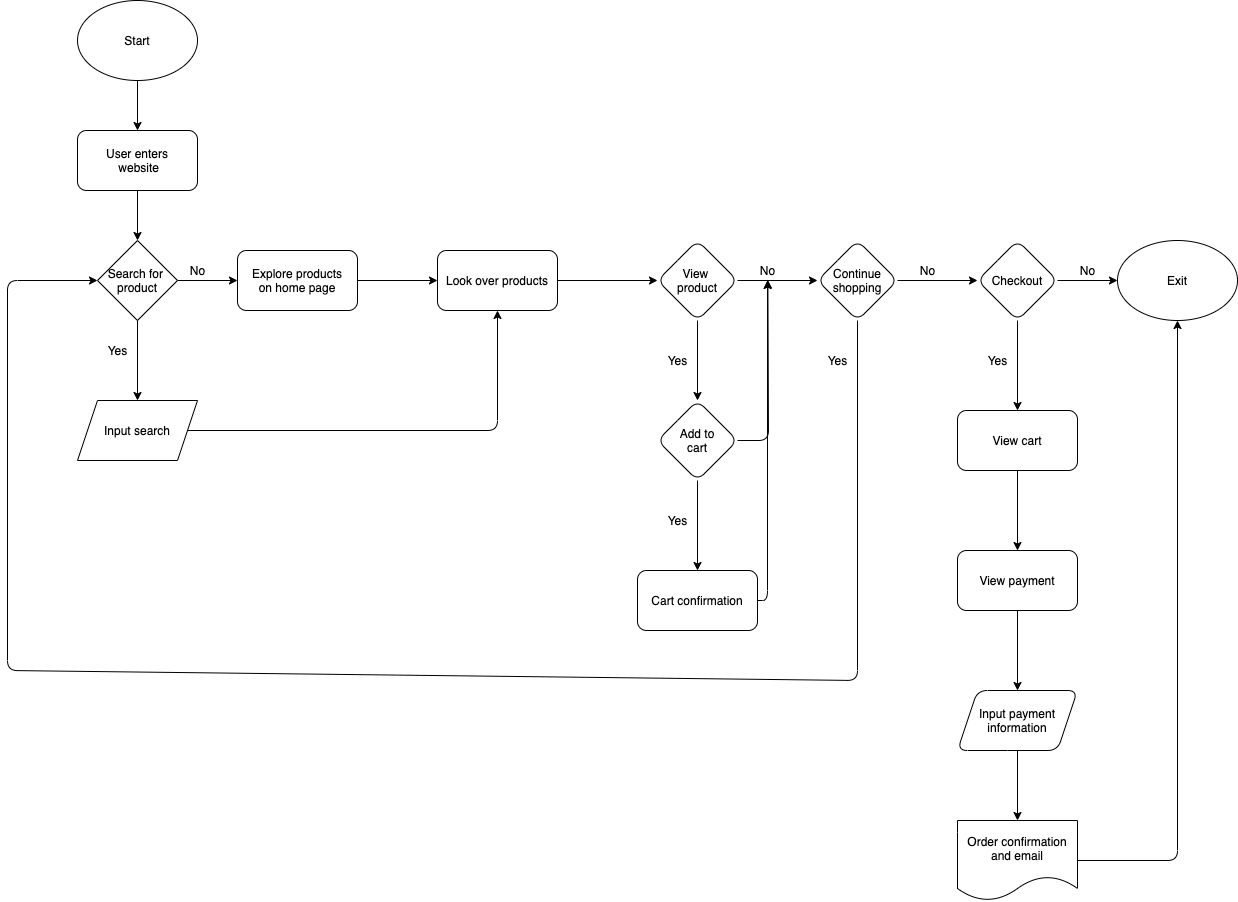

The diagram above was exported from draw.io. Its source (the exported page's mxGraphModel, read from the mxfile embedded in the PNG):
<mxGraphModel dx="3020" dy="1943" grid="1" gridSize="10" guides="1" tooltips="1" connect="1" arrows="1" fold="1" page="1" pageScale="1" pageWidth="850" pageHeight="1100" math="0" shadow="0">
  <root>
    <mxCell id="0" />
    <mxCell id="1" parent="0" />
    <mxCell id="107" value="" style="edgeStyle=orthogonalEdgeStyle;rounded=0;orthogonalLoop=1;jettySize=auto;html=1;entryX=0.5;entryY=0;entryDx=0;entryDy=0;" edge="1" parent="1" source="105" target="119">
      <mxGeometry relative="1" as="geometry">
        <Array as="points" />
      </mxGeometry>
    </mxCell>
    <mxCell id="105" value="Start" style="ellipse;whiteSpace=wrap;html=1;" vertex="1" parent="1">
      <mxGeometry x="190" width="120" height="80" as="geometry" />
    </mxCell>
    <mxCell id="114" value="" style="edgeStyle=orthogonalEdgeStyle;rounded=0;orthogonalLoop=1;jettySize=auto;html=1;" edge="1" parent="1" source="106" target="113">
      <mxGeometry relative="1" as="geometry" />
    </mxCell>
    <mxCell id="117" value="" style="edgeStyle=orthogonalEdgeStyle;rounded=0;orthogonalLoop=1;jettySize=auto;html=1;" edge="1" parent="1" source="106" target="116">
      <mxGeometry relative="1" as="geometry" />
    </mxCell>
    <mxCell id="106" value="Search for&amp;nbsp;&lt;br&gt;product" style="rhombus;whiteSpace=wrap;html=1;" vertex="1" parent="1">
      <mxGeometry x="210" y="240" width="80" height="80" as="geometry" />
    </mxCell>
    <mxCell id="122" value="" style="edgeStyle=orthogonalEdgeStyle;rounded=0;orthogonalLoop=1;jettySize=auto;html=1;" edge="1" parent="1" source="113" target="121">
      <mxGeometry relative="1" as="geometry" />
    </mxCell>
    <mxCell id="113" value="Explore products&lt;br&gt;on home page" style="rounded=1;whiteSpace=wrap;html=1;" vertex="1" parent="1">
      <mxGeometry x="350" y="250" width="120" height="60" as="geometry" />
    </mxCell>
    <mxCell id="115" value="No" style="text;html=1;align=center;verticalAlign=middle;resizable=0;points=[];autosize=1;" vertex="1" parent="1">
      <mxGeometry x="295" y="260" width="30" height="20" as="geometry" />
    </mxCell>
    <mxCell id="116" value="Input search" style="shape=parallelogram;perimeter=parallelogramPerimeter;whiteSpace=wrap;html=1;fixedSize=1;" vertex="1" parent="1">
      <mxGeometry x="190" y="400" width="120" height="60" as="geometry" />
    </mxCell>
    <mxCell id="118" value="Yes" style="text;html=1;align=center;verticalAlign=middle;resizable=0;points=[];autosize=1;" vertex="1" parent="1">
      <mxGeometry x="210" y="340" width="40" height="20" as="geometry" />
    </mxCell>
    <mxCell id="120" value="" style="edgeStyle=orthogonalEdgeStyle;rounded=0;orthogonalLoop=1;jettySize=auto;html=1;" edge="1" parent="1" source="119" target="106">
      <mxGeometry relative="1" as="geometry" />
    </mxCell>
    <mxCell id="119" value="User enters&lt;br&gt;&amp;nbsp;website" style="rounded=1;whiteSpace=wrap;html=1;" vertex="1" parent="1">
      <mxGeometry x="190" y="130" width="120" height="60" as="geometry" />
    </mxCell>
    <mxCell id="125" value="" style="edgeStyle=orthogonalEdgeStyle;rounded=0;orthogonalLoop=1;jettySize=auto;html=1;" edge="1" parent="1" source="121" target="124">
      <mxGeometry relative="1" as="geometry" />
    </mxCell>
    <mxCell id="121" value="Look over products" style="whiteSpace=wrap;html=1;rounded=1;" vertex="1" parent="1">
      <mxGeometry x="550" y="250" width="120" height="60" as="geometry" />
    </mxCell>
    <mxCell id="123" value="" style="endArrow=classic;html=1;exitX=1;exitY=0.5;exitDx=0;exitDy=0;entryX=0.5;entryY=1;entryDx=0;entryDy=0;" edge="1" parent="1" source="116" target="121">
      <mxGeometry width="50" height="50" relative="1" as="geometry">
        <mxPoint x="510" y="310" as="sourcePoint" />
        <mxPoint x="560" y="260" as="targetPoint" />
        <Array as="points">
          <mxPoint x="610" y="430" />
        </Array>
      </mxGeometry>
    </mxCell>
    <mxCell id="127" value="" style="edgeStyle=orthogonalEdgeStyle;rounded=0;orthogonalLoop=1;jettySize=auto;html=1;" edge="1" parent="1" source="124" target="126">
      <mxGeometry relative="1" as="geometry" />
    </mxCell>
    <mxCell id="129" value="" style="edgeStyle=orthogonalEdgeStyle;rounded=0;orthogonalLoop=1;jettySize=auto;html=1;" edge="1" parent="1" source="124" target="128">
      <mxGeometry relative="1" as="geometry" />
    </mxCell>
    <mxCell id="124" value="View&amp;nbsp;&lt;br&gt;product" style="rhombus;whiteSpace=wrap;html=1;rounded=1;" vertex="1" parent="1">
      <mxGeometry x="770" y="240" width="80" height="80" as="geometry" />
    </mxCell>
    <mxCell id="133" value="" style="edgeStyle=orthogonalEdgeStyle;rounded=0;orthogonalLoop=1;jettySize=auto;html=1;" edge="1" parent="1" source="126" target="132">
      <mxGeometry relative="1" as="geometry" />
    </mxCell>
    <mxCell id="126" value="Continue&lt;br&gt;shopping" style="rhombus;whiteSpace=wrap;html=1;rounded=1;" vertex="1" parent="1">
      <mxGeometry x="930" y="240" width="80" height="80" as="geometry" />
    </mxCell>
    <mxCell id="153" value="" style="edgeStyle=orthogonalEdgeStyle;rounded=0;orthogonalLoop=1;jettySize=auto;html=1;" edge="1" parent="1" source="128" target="152">
      <mxGeometry relative="1" as="geometry" />
    </mxCell>
    <mxCell id="128" value="Add to&lt;br&gt;cart" style="rhombus;whiteSpace=wrap;html=1;rounded=1;" vertex="1" parent="1">
      <mxGeometry x="770" y="400" width="80" height="80" as="geometry" />
    </mxCell>
    <mxCell id="130" value="Yes" style="text;html=1;align=center;verticalAlign=middle;resizable=0;points=[];autosize=1;" vertex="1" parent="1">
      <mxGeometry x="770" y="350" width="40" height="20" as="geometry" />
    </mxCell>
    <mxCell id="131" value="No" style="text;html=1;align=center;verticalAlign=middle;resizable=0;points=[];autosize=1;" vertex="1" parent="1">
      <mxGeometry x="865" y="260" width="30" height="20" as="geometry" />
    </mxCell>
    <mxCell id="138" value="" style="edgeStyle=orthogonalEdgeStyle;rounded=0;orthogonalLoop=1;jettySize=auto;html=1;" edge="1" parent="1" source="132" target="137">
      <mxGeometry relative="1" as="geometry" />
    </mxCell>
    <mxCell id="140" value="" style="edgeStyle=orthogonalEdgeStyle;rounded=0;orthogonalLoop=1;jettySize=auto;html=1;" edge="1" parent="1" source="132" target="139">
      <mxGeometry relative="1" as="geometry" />
    </mxCell>
    <mxCell id="132" value="Checkout" style="rhombus;whiteSpace=wrap;html=1;rounded=1;" vertex="1" parent="1">
      <mxGeometry x="1090" y="240" width="80" height="80" as="geometry" />
    </mxCell>
    <mxCell id="134" value="No" style="text;html=1;align=center;verticalAlign=middle;resizable=0;points=[];autosize=1;" vertex="1" parent="1">
      <mxGeometry x="1025" y="260" width="30" height="20" as="geometry" />
    </mxCell>
    <mxCell id="135" value="" style="endArrow=classic;html=1;entryX=0;entryY=0.5;entryDx=0;entryDy=0;" edge="1" parent="1" target="106">
      <mxGeometry width="50" height="50" relative="1" as="geometry">
        <mxPoint x="970" y="320" as="sourcePoint" />
        <mxPoint x="950" y="530" as="targetPoint" />
        <Array as="points">
          <mxPoint x="970" y="680" />
          <mxPoint x="120" y="670" />
          <mxPoint x="120" y="280" />
        </Array>
      </mxGeometry>
    </mxCell>
    <mxCell id="136" value="" style="endArrow=classic;html=1;exitX=1;exitY=0.5;exitDx=0;exitDy=0;entryX=0.513;entryY=0.978;entryDx=0;entryDy=0;entryPerimeter=0;" edge="1" parent="1" source="128" target="131">
      <mxGeometry width="50" height="50" relative="1" as="geometry">
        <mxPoint x="890" y="430" as="sourcePoint" />
        <mxPoint x="940" y="380" as="targetPoint" />
        <Array as="points">
          <mxPoint x="881" y="440" />
        </Array>
      </mxGeometry>
    </mxCell>
    <mxCell id="137" value="Exit" style="ellipse;whiteSpace=wrap;html=1;rounded=1;" vertex="1" parent="1">
      <mxGeometry x="1230" y="240" width="120" height="80" as="geometry" />
    </mxCell>
    <mxCell id="144" value="" style="edgeStyle=orthogonalEdgeStyle;rounded=0;orthogonalLoop=1;jettySize=auto;html=1;" edge="1" parent="1" source="139" target="143">
      <mxGeometry relative="1" as="geometry" />
    </mxCell>
    <mxCell id="139" value="View cart" style="whiteSpace=wrap;html=1;rounded=1;" vertex="1" parent="1">
      <mxGeometry x="1070" y="410" width="120" height="60" as="geometry" />
    </mxCell>
    <mxCell id="141" value="No" style="text;html=1;align=center;verticalAlign=middle;resizable=0;points=[];autosize=1;" vertex="1" parent="1">
      <mxGeometry x="1185" y="260" width="30" height="20" as="geometry" />
    </mxCell>
    <mxCell id="142" value="Yes" style="text;html=1;align=center;verticalAlign=middle;resizable=0;points=[];autosize=1;" vertex="1" parent="1">
      <mxGeometry x="1090" y="350" width="40" height="20" as="geometry" />
    </mxCell>
    <mxCell id="148" value="" style="edgeStyle=orthogonalEdgeStyle;rounded=0;orthogonalLoop=1;jettySize=auto;html=1;" edge="1" parent="1" source="143" target="147">
      <mxGeometry relative="1" as="geometry" />
    </mxCell>
    <mxCell id="143" value="View payment" style="whiteSpace=wrap;html=1;rounded=1;" vertex="1" parent="1">
      <mxGeometry x="1070" y="550" width="120" height="60" as="geometry" />
    </mxCell>
    <mxCell id="150" value="" style="edgeStyle=orthogonalEdgeStyle;rounded=0;orthogonalLoop=1;jettySize=auto;html=1;" edge="1" parent="1" source="147" target="149">
      <mxGeometry relative="1" as="geometry" />
    </mxCell>
    <mxCell id="147" value="Input payment&lt;br&gt;information" style="shape=parallelogram;perimeter=parallelogramPerimeter;whiteSpace=wrap;html=1;fixedSize=1;rounded=1;" vertex="1" parent="1">
      <mxGeometry x="1070" y="690" width="120" height="60" as="geometry" />
    </mxCell>
    <mxCell id="149" value="Order confirmation&lt;br&gt;and email" style="shape=document;whiteSpace=wrap;html=1;boundedLbl=1;rounded=1;" vertex="1" parent="1">
      <mxGeometry x="1070" y="820" width="120" height="80" as="geometry" />
    </mxCell>
    <mxCell id="151" value="" style="endArrow=classic;html=1;exitX=1;exitY=0.5;exitDx=0;exitDy=0;entryX=0.5;entryY=1;entryDx=0;entryDy=0;" edge="1" parent="1" source="149" target="137">
      <mxGeometry width="50" height="50" relative="1" as="geometry">
        <mxPoint x="1310" y="700" as="sourcePoint" />
        <mxPoint x="1360" y="650" as="targetPoint" />
        <Array as="points">
          <mxPoint x="1290" y="860" />
        </Array>
      </mxGeometry>
    </mxCell>
    <mxCell id="152" value="Cart confirmation" style="whiteSpace=wrap;html=1;rounded=1;" vertex="1" parent="1">
      <mxGeometry x="750" y="570" width="120" height="60" as="geometry" />
    </mxCell>
    <mxCell id="154" value="Yes" style="text;html=1;align=center;verticalAlign=middle;resizable=0;points=[];autosize=1;" vertex="1" parent="1">
      <mxGeometry x="770" y="510" width="40" height="20" as="geometry" />
    </mxCell>
    <mxCell id="156" value="" style="endArrow=classic;html=1;exitX=1;exitY=0.5;exitDx=0;exitDy=0;" edge="1" parent="1" source="152" target="131">
      <mxGeometry width="50" height="50" relative="1" as="geometry">
        <mxPoint x="770" y="540" as="sourcePoint" />
        <mxPoint x="820" y="490" as="targetPoint" />
        <Array as="points">
          <mxPoint x="880" y="600" />
        </Array>
      </mxGeometry>
    </mxCell>
    <mxCell id="157" value="Yes" style="text;html=1;align=center;verticalAlign=middle;resizable=0;points=[];autosize=1;" vertex="1" parent="1">
      <mxGeometry x="930" y="350" width="40" height="20" as="geometry" />
    </mxCell>
  </root>
</mxGraphModel>